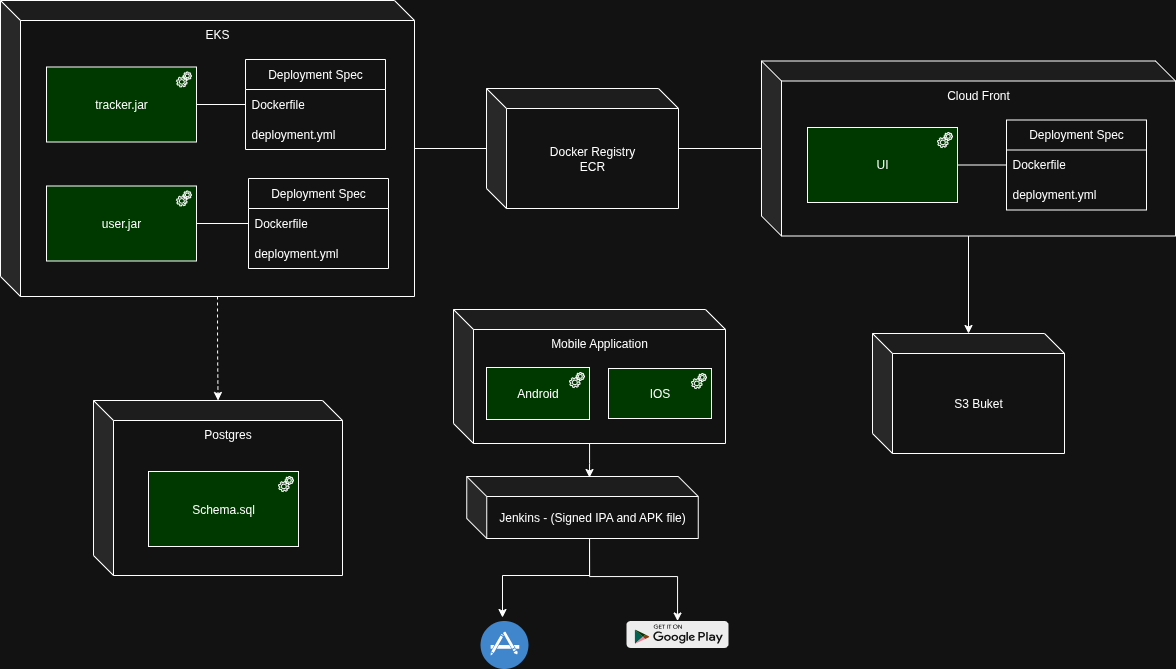

The diagram above was exported from draw.io. Its source (the exported page's mxGraphModel, read from the mxfile embedded in the PNG):
<mxGraphModel dx="1959" dy="884" grid="0" gridSize="10" guides="1" tooltips="1" connect="1" arrows="1" fold="1" page="0" pageScale="1" pageWidth="850" pageHeight="1100" math="0" shadow="0">
  <root>
    <mxCell id="0" />
    <mxCell id="1" parent="0" />
    <mxCell id="0XEMuGiK4ZWqo2sjq5a6-28" style="edgeStyle=orthogonalEdgeStyle;rounded=0;orthogonalLoop=1;jettySize=auto;html=1;dashed=1;exitX=0;exitY=0;exitDx=217;exitDy=296;exitPerimeter=0;" parent="1" source="0XEMuGiK4ZWqo2sjq5a6-1" target="0XEMuGiK4ZWqo2sjq5a6-21" edge="1">
      <mxGeometry relative="1" as="geometry" />
    </mxCell>
    <mxCell id="0XEMuGiK4ZWqo2sjq5a6-1" value="EKS" style="shape=cube;whiteSpace=wrap;html=1;boundedLbl=1;backgroundOutline=1;darkOpacity=0.05;darkOpacity2=0.1;verticalAlign=top;" parent="1" vertex="1">
      <mxGeometry x="53" y="313" width="414" height="296" as="geometry" />
    </mxCell>
    <mxCell id="0XEMuGiK4ZWqo2sjq5a6-2" value="tracker.jar" style="html=1;outlineConnect=0;whiteSpace=wrap;fillColor=#AFFFAF;shape=mxgraph.archimate3.application;appType=equipment;archiType=square;" parent="1" vertex="1">
      <mxGeometry x="99" y="379.5" width="150" height="75" as="geometry" />
    </mxCell>
    <mxCell id="0XEMuGiK4ZWqo2sjq5a6-3" value="Deployment Spec" style="swimlane;fontStyle=0;childLayout=stackLayout;horizontal=1;startSize=30;horizontalStack=0;resizeParent=1;resizeParentMax=0;resizeLast=0;collapsible=1;marginBottom=0;whiteSpace=wrap;html=1;" parent="1" vertex="1">
      <mxGeometry x="298" y="372" width="140" height="90" as="geometry" />
    </mxCell>
    <mxCell id="0XEMuGiK4ZWqo2sjq5a6-4" value="Dockerfile" style="text;strokeColor=none;fillColor=none;align=left;verticalAlign=middle;spacingLeft=4;spacingRight=4;overflow=hidden;points=[[0,0.5],[1,0.5]];portConstraint=eastwest;rotatable=0;whiteSpace=wrap;html=1;" parent="0XEMuGiK4ZWqo2sjq5a6-3" vertex="1">
      <mxGeometry y="30" width="140" height="30" as="geometry" />
    </mxCell>
    <mxCell id="0XEMuGiK4ZWqo2sjq5a6-5" value="deployment.yml" style="text;strokeColor=none;fillColor=none;align=left;verticalAlign=middle;spacingLeft=4;spacingRight=4;overflow=hidden;points=[[0,0.5],[1,0.5]];portConstraint=eastwest;rotatable=0;whiteSpace=wrap;html=1;" parent="0XEMuGiK4ZWqo2sjq5a6-3" vertex="1">
      <mxGeometry y="60" width="140" height="30" as="geometry" />
    </mxCell>
    <mxCell id="0XEMuGiK4ZWqo2sjq5a6-8" value="user.jar" style="html=1;outlineConnect=0;whiteSpace=wrap;fillColor=#AFFFAF;shape=mxgraph.archimate3.application;appType=equipment;archiType=square;" parent="1" vertex="1">
      <mxGeometry x="99" y="498.5" width="150" height="75" as="geometry" />
    </mxCell>
    <mxCell id="0XEMuGiK4ZWqo2sjq5a6-12" value="Docker Registry&lt;br&gt;ECR" style="shape=cube;whiteSpace=wrap;html=1;boundedLbl=1;backgroundOutline=1;darkOpacity=0.05;darkOpacity2=0.1;" parent="1" vertex="1">
      <mxGeometry x="539" y="401" width="192" height="120" as="geometry" />
    </mxCell>
    <mxCell id="0XEMuGiK4ZWqo2sjq5a6-13" style="edgeStyle=orthogonalEdgeStyle;rounded=0;orthogonalLoop=1;jettySize=auto;html=1;endArrow=none;startFill=0;" parent="1" source="0XEMuGiK4ZWqo2sjq5a6-1" target="0XEMuGiK4ZWqo2sjq5a6-12" edge="1">
      <mxGeometry relative="1" as="geometry" />
    </mxCell>
    <mxCell id="0XEMuGiK4ZWqo2sjq5a6-31" style="edgeStyle=orthogonalEdgeStyle;rounded=0;orthogonalLoop=1;jettySize=auto;html=1;" parent="1" source="0XEMuGiK4ZWqo2sjq5a6-15" target="0XEMuGiK4ZWqo2sjq5a6-30" edge="1">
      <mxGeometry relative="1" as="geometry" />
    </mxCell>
    <mxCell id="0XEMuGiK4ZWqo2sjq5a6-15" value="Cloud Front" style="shape=cube;whiteSpace=wrap;html=1;boundedLbl=1;backgroundOutline=1;darkOpacity=0.05;darkOpacity2=0.1;verticalAlign=top;" parent="1" vertex="1">
      <mxGeometry x="814" y="373.5" width="414" height="175" as="geometry" />
    </mxCell>
    <mxCell id="0XEMuGiK4ZWqo2sjq5a6-29" style="edgeStyle=orthogonalEdgeStyle;rounded=0;orthogonalLoop=1;jettySize=auto;html=1;endArrow=none;startFill=0;" parent="1" source="0XEMuGiK4ZWqo2sjq5a6-16" target="0XEMuGiK4ZWqo2sjq5a6-17" edge="1">
      <mxGeometry relative="1" as="geometry" />
    </mxCell>
    <mxCell id="0XEMuGiK4ZWqo2sjq5a6-16" value="UI" style="html=1;outlineConnect=0;whiteSpace=wrap;fillColor=#AFFFAF;shape=mxgraph.archimate3.application;appType=equipment;archiType=square;" parent="1" vertex="1">
      <mxGeometry x="860" y="440" width="150" height="75" as="geometry" />
    </mxCell>
    <mxCell id="0XEMuGiK4ZWqo2sjq5a6-17" value="Deployment Spec" style="swimlane;fontStyle=0;childLayout=stackLayout;horizontal=1;startSize=30;horizontalStack=0;resizeParent=1;resizeParentMax=0;resizeLast=0;collapsible=1;marginBottom=0;whiteSpace=wrap;html=1;" parent="1" vertex="1">
      <mxGeometry x="1059" y="432.5" width="140" height="90" as="geometry" />
    </mxCell>
    <mxCell id="0XEMuGiK4ZWqo2sjq5a6-18" value="Dockerfile" style="text;strokeColor=none;fillColor=none;align=left;verticalAlign=middle;spacingLeft=4;spacingRight=4;overflow=hidden;points=[[0,0.5],[1,0.5]];portConstraint=eastwest;rotatable=0;whiteSpace=wrap;html=1;" parent="0XEMuGiK4ZWqo2sjq5a6-17" vertex="1">
      <mxGeometry y="30" width="140" height="30" as="geometry" />
    </mxCell>
    <mxCell id="0XEMuGiK4ZWqo2sjq5a6-19" value="deployment.yml" style="text;strokeColor=none;fillColor=none;align=left;verticalAlign=middle;spacingLeft=4;spacingRight=4;overflow=hidden;points=[[0,0.5],[1,0.5]];portConstraint=eastwest;rotatable=0;whiteSpace=wrap;html=1;" parent="0XEMuGiK4ZWqo2sjq5a6-17" vertex="1">
      <mxGeometry y="60" width="140" height="30" as="geometry" />
    </mxCell>
    <mxCell id="0XEMuGiK4ZWqo2sjq5a6-20" style="edgeStyle=orthogonalEdgeStyle;rounded=0;orthogonalLoop=1;jettySize=auto;html=1;endArrow=none;startFill=0;" parent="1" source="0XEMuGiK4ZWqo2sjq5a6-12" target="0XEMuGiK4ZWqo2sjq5a6-15" edge="1">
      <mxGeometry relative="1" as="geometry">
        <mxPoint x="439" y="355" as="sourcePoint" />
        <mxPoint x="583" y="471" as="targetPoint" />
      </mxGeometry>
    </mxCell>
    <mxCell id="0XEMuGiK4ZWqo2sjq5a6-21" value="Postgres" style="shape=cube;whiteSpace=wrap;html=1;boundedLbl=1;backgroundOutline=1;darkOpacity=0.05;darkOpacity2=0.1;verticalAlign=top;" parent="1" vertex="1">
      <mxGeometry x="146" y="713" width="249" height="175" as="geometry" />
    </mxCell>
    <mxCell id="0XEMuGiK4ZWqo2sjq5a6-22" value="Schema.sql" style="html=1;outlineConnect=0;whiteSpace=wrap;fillColor=#AFFFAF;shape=mxgraph.archimate3.application;appType=equipment;archiType=square;" parent="1" vertex="1">
      <mxGeometry x="201" y="784" width="150" height="75" as="geometry" />
    </mxCell>
    <mxCell id="0XEMuGiK4ZWqo2sjq5a6-23" value="Deployment Spec" style="swimlane;fontStyle=0;childLayout=stackLayout;horizontal=1;startSize=30;horizontalStack=0;resizeParent=1;resizeParentMax=0;resizeLast=0;collapsible=1;marginBottom=0;whiteSpace=wrap;html=1;" parent="1" vertex="1">
      <mxGeometry x="301" y="491" width="140" height="90" as="geometry" />
    </mxCell>
    <mxCell id="0XEMuGiK4ZWqo2sjq5a6-24" value="Dockerfile" style="text;strokeColor=none;fillColor=none;align=left;verticalAlign=middle;spacingLeft=4;spacingRight=4;overflow=hidden;points=[[0,0.5],[1,0.5]];portConstraint=eastwest;rotatable=0;whiteSpace=wrap;html=1;" parent="0XEMuGiK4ZWqo2sjq5a6-23" vertex="1">
      <mxGeometry y="30" width="140" height="30" as="geometry" />
    </mxCell>
    <mxCell id="0XEMuGiK4ZWqo2sjq5a6-25" value="deployment.yml" style="text;strokeColor=none;fillColor=none;align=left;verticalAlign=middle;spacingLeft=4;spacingRight=4;overflow=hidden;points=[[0,0.5],[1,0.5]];portConstraint=eastwest;rotatable=0;whiteSpace=wrap;html=1;" parent="0XEMuGiK4ZWqo2sjq5a6-23" vertex="1">
      <mxGeometry y="60" width="140" height="30" as="geometry" />
    </mxCell>
    <mxCell id="0XEMuGiK4ZWqo2sjq5a6-26" style="edgeStyle=orthogonalEdgeStyle;rounded=0;orthogonalLoop=1;jettySize=auto;html=1;endArrow=none;startFill=0;" parent="1" source="0XEMuGiK4ZWqo2sjq5a6-2" target="0XEMuGiK4ZWqo2sjq5a6-3" edge="1">
      <mxGeometry relative="1" as="geometry">
        <mxPoint x="477" y="495" as="sourcePoint" />
        <mxPoint x="621" y="527" as="targetPoint" />
      </mxGeometry>
    </mxCell>
    <mxCell id="0XEMuGiK4ZWqo2sjq5a6-27" style="edgeStyle=orthogonalEdgeStyle;rounded=0;orthogonalLoop=1;jettySize=auto;html=1;endArrow=none;startFill=0;" parent="1" source="0XEMuGiK4ZWqo2sjq5a6-8" target="0XEMuGiK4ZWqo2sjq5a6-23" edge="1">
      <mxGeometry relative="1" as="geometry">
        <mxPoint x="259" y="427" as="sourcePoint" />
        <mxPoint x="308" y="427" as="targetPoint" />
      </mxGeometry>
    </mxCell>
    <mxCell id="0XEMuGiK4ZWqo2sjq5a6-30" value="S3 Buket" style="shape=cube;whiteSpace=wrap;html=1;boundedLbl=1;backgroundOutline=1;darkOpacity=0.05;darkOpacity2=0.1;" parent="1" vertex="1">
      <mxGeometry x="925" y="646" width="192" height="120" as="geometry" />
    </mxCell>
    <mxCell id="nvCRgJPhX8v18KSAhzQk-5" style="edgeStyle=orthogonalEdgeStyle;rounded=0;orthogonalLoop=1;jettySize=auto;html=1;" edge="1" parent="1" source="nvCRgJPhX8v18KSAhzQk-1">
      <mxGeometry relative="1" as="geometry">
        <mxPoint x="642" y="790" as="targetPoint" />
      </mxGeometry>
    </mxCell>
    <mxCell id="nvCRgJPhX8v18KSAhzQk-1" value="Mobile Application" style="shape=cube;whiteSpace=wrap;html=1;boundedLbl=1;backgroundOutline=1;darkOpacity=0.05;darkOpacity2=0.1;verticalAlign=top;" vertex="1" parent="1">
      <mxGeometry x="506" y="622" width="272" height="134" as="geometry" />
    </mxCell>
    <mxCell id="nvCRgJPhX8v18KSAhzQk-2" value="Android" style="html=1;outlineConnect=0;whiteSpace=wrap;fillColor=#AFFFAF;shape=mxgraph.archimate3.application;appType=equipment;archiType=square;" vertex="1" parent="1">
      <mxGeometry x="539" y="680" width="103" height="52" as="geometry" />
    </mxCell>
    <mxCell id="nvCRgJPhX8v18KSAhzQk-3" value="IOS" style="html=1;outlineConnect=0;whiteSpace=wrap;fillColor=#AFFFAF;shape=mxgraph.archimate3.application;appType=equipment;archiType=square;" vertex="1" parent="1">
      <mxGeometry x="661" y="681" width="103" height="50" as="geometry" />
    </mxCell>
    <mxCell id="nvCRgJPhX8v18KSAhzQk-8" style="edgeStyle=orthogonalEdgeStyle;rounded=0;orthogonalLoop=1;jettySize=auto;html=1;" edge="1" parent="1" source="nvCRgJPhX8v18KSAhzQk-4" target="nvCRgJPhX8v18KSAhzQk-7">
      <mxGeometry relative="1" as="geometry">
        <Array as="points">
          <mxPoint x="642" y="889" />
          <mxPoint x="730" y="889" />
        </Array>
      </mxGeometry>
    </mxCell>
    <mxCell id="nvCRgJPhX8v18KSAhzQk-9" style="edgeStyle=orthogonalEdgeStyle;rounded=0;orthogonalLoop=1;jettySize=auto;html=1;" edge="1" parent="1">
      <mxGeometry relative="1" as="geometry">
        <mxPoint x="642" y="855" as="sourcePoint" />
        <mxPoint x="555" y="930" as="targetPoint" />
        <Array as="points">
          <mxPoint x="642" y="888" />
          <mxPoint x="555" y="888" />
        </Array>
      </mxGeometry>
    </mxCell>
    <mxCell id="nvCRgJPhX8v18KSAhzQk-4" value="Jenkins - (Signed IPA and APK file)" style="shape=cube;whiteSpace=wrap;html=1;boundedLbl=1;backgroundOutline=1;darkOpacity=0.05;darkOpacity2=0.1;" vertex="1" parent="1">
      <mxGeometry x="519.25" y="789" width="231.5" height="62" as="geometry" />
    </mxCell>
    <mxCell id="nvCRgJPhX8v18KSAhzQk-7" value="" style="dashed=0;outlineConnect=0;html=1;align=center;labelPosition=center;verticalLabelPosition=bottom;verticalAlign=top;shape=mxgraph.webicons.google_play;fillColor=#000000" vertex="1" parent="1">
      <mxGeometry x="679" y="933.5" width="102" height="27" as="geometry" />
    </mxCell>
    <mxCell id="nvCRgJPhX8v18KSAhzQk-10" value="" style="shape=image;html=1;verticalAlign=top;verticalLabelPosition=bottom;labelBackgroundColor=#ffffff;imageAspect=0;aspect=fixed;image=https://icons.diagrams.net/icon-cache1/Miu_Flat_Social-2258/app_store-1105.svg" vertex="1" parent="1">
      <mxGeometry x="533" y="933.5" width="48" height="48" as="geometry" />
    </mxCell>
  </root>
</mxGraphModel>